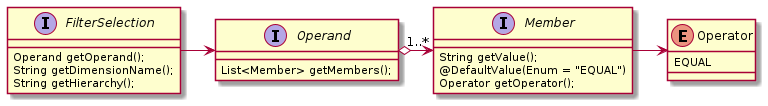

The diagram above was rendered by PlantUML. Its source (embedded in the PNG):
@startuml

enum Operator {
	EQUAL
}

interface Member {
	String getValue();
    @DefaultValue(Enum = "EQUAL")
	Operator getOperator();
}

interface Operand {
	
	List<Member> getMembers();
}

interface FilterSelection {

	Operand getOperand();
	
	String getDimensionName();
	String getHierarchy();
}

FilterSelection -> Operand
Member -> Operator
Operand o-> "1..*" Member
@enduml